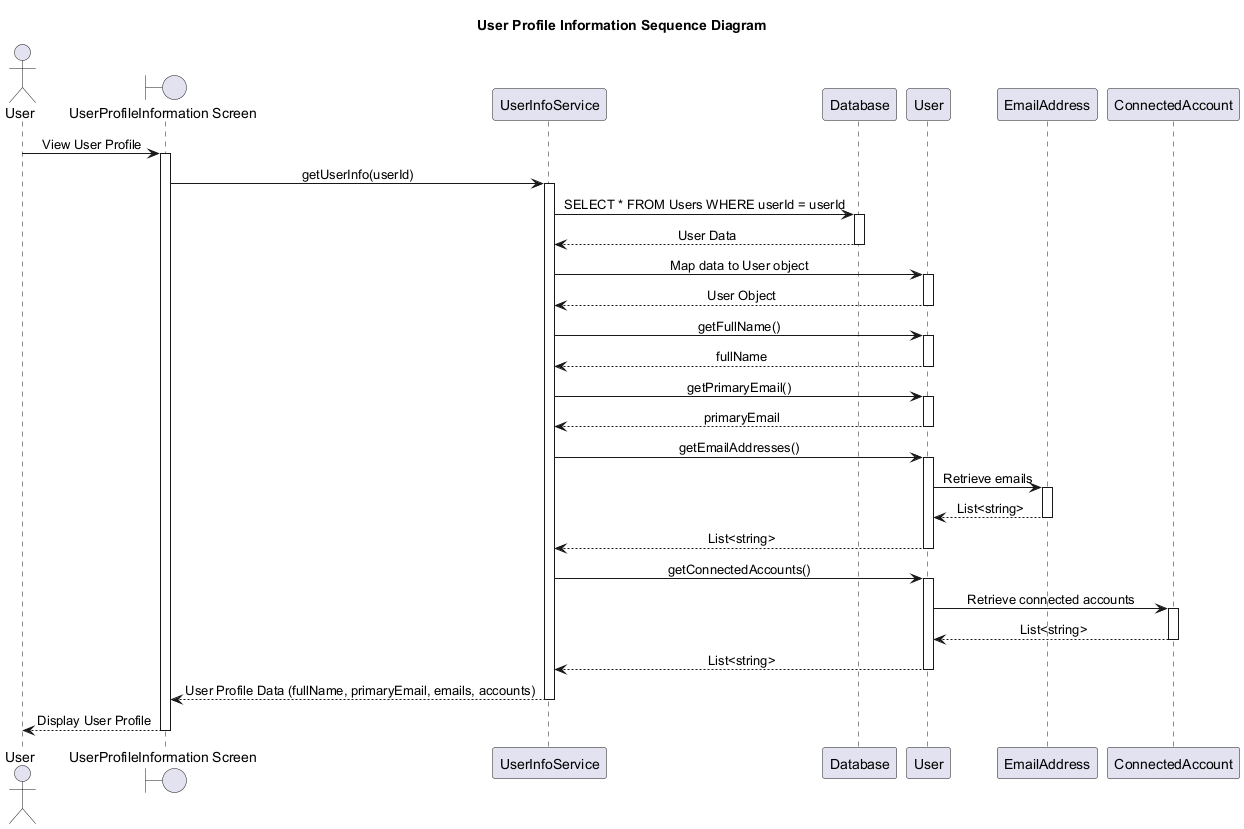

The diagram above was rendered by PlantUML. Its source (embedded in the PNG):
@startuml UserProfileInformationSequenceDiagram
skinparam classAttributeIconSize 0
skinparam sequenceMessageAlign center
Title User Profile Information Sequence Diagram
'Character	Visibility
'-			private
'#			protected
'~			package private
'+			public

'Extension	<|--	Quan hệ mở rộng từ (là extends hoặc implements nhưng ko có annotations trong code)
'Composition	*--	 Quan hệ gắn kết chặt chẽ : part - of
'Aggregation	o--	Quan hệ liên kết giữa hai thực thể : use, has

' Include các file vào trong file để sử dụng'


actor User as UserActor
boundary "UserProfileInformation Screen" as UIScreen
participant "UserInfoService" as Service
participant "Database" as DB
participant "User" as UserModel
participant "EmailAddress" as EmailModel
participant "ConnectedAccount" as AccountModel

UserActor -> UIScreen: View User Profile
activate UIScreen

UIScreen -> Service: getUserInfo(userId)
activate Service

Service -> DB: SELECT * FROM Users WHERE userId = userId
activate DB
DB --> Service: User Data
deactivate DB

Service -> UserModel: Map data to User object
activate UserModel
UserModel --> Service: User Object
deactivate UserModel

Service -> UserModel: getFullName()
activate UserModel
UserModel --> Service: fullName
deactivate UserModel

Service -> UserModel: getPrimaryEmail()
activate UserModel
UserModel --> Service: primaryEmail
deactivate UserModel

Service -> UserModel: getEmailAddresses()
activate UserModel
UserModel -> EmailModel: Retrieve emails
activate EmailModel
EmailModel --> UserModel: List<string>
deactivate EmailModel
UserModel --> Service: List<string>
deactivate UserModel

Service -> UserModel: getConnectedAccounts()
activate UserModel
UserModel -> AccountModel: Retrieve connected accounts
activate AccountModel
AccountModel --> UserModel: List<string>
deactivate AccountModel
UserModel --> Service: List<string>
deactivate UserModel

Service --> UIScreen: User Profile Data (fullName, primaryEmail, emails, accounts)
deactivate Service

UIScreen --> UserActor: Display User Profile
deactivate UIScreen
@enduml